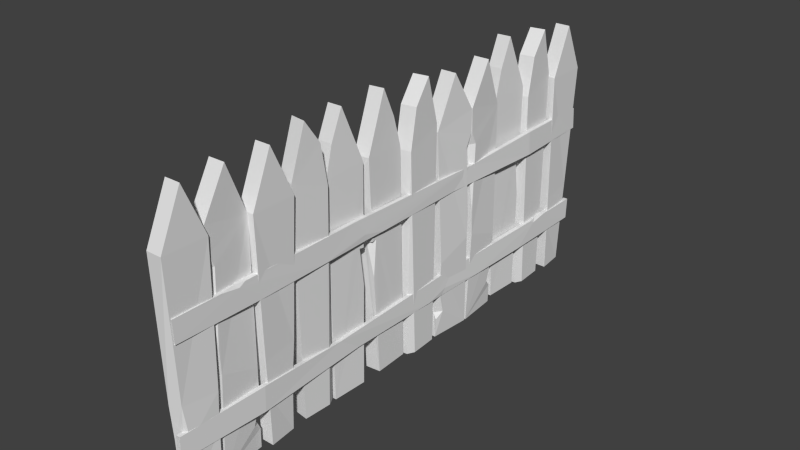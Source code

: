 # Source: fence_non_end.blend  (saved by Blender 2.78.0; exported with 4.5.12 LTS)
import bpy
from mathutils import Matrix  # noqa: F401  (used for matrix-valued properties, if any)

bpy.ops.wm.read_factory_settings(use_empty=True)
scene = bpy.context.scene
scene.name = 'Scene'

# ---- collections
col_collection_1 = bpy.data.collections.new('Collection 1'); scene.collection.children.link(col_collection_1)

# ---- world
world_world = bpy.data.worlds.new('World'); scene.world = world_world
world_world.color = (0.05088, 0.05088, 0.05088)
world_world.use_sun_shadow = False
world_world.sun_shadow_jitter_overblur = 0.0
world_world.cycles.sampling_method = 'NONE'
world_world.cycles.sample_map_resolution = 256

# ---- meshes
me_cube_002 = bpy.data.meshes.new('Cube.002')
me_cube_002.from_pydata([(0.02055, -1.309, 0.1549), (0.01752, -1.298, 0.3685), (-0.01851, -1.309, 0.1549), (-0.0215, -1.299, 0.3685), (0.004012, 3.341, 0.3714), (0.01737, 3.341, 0.3714), (-0.009813, 3.3, 0.371), (-0.008858, 3.389, 0.3707), (0.03695, 3.482, 0.3691), (0.03685, 3.3, 0.3401), (0.03453, 3.24, 0.3703), (-0.02145, 2.382, 0.1399), (0.007073, 1.644, 0.139), (0.01958, 2.382, 0.1399), (0.005742, 1.882, 0.1967), (-0.03071, 0.6804, 0.152), (-0.02927, 1.841, 0.1364), (-0.0119, 3.043, 0.1442), (0.03439, 3.043, 0.1442), (0.0009005, 1.841, 0.1364), (0.003873, 3.122, 1.38), (0.006971, 3.133, 1.144), (0.04427, 3.122, 1.38), (0.0474, 3.132, 1.144), (-0.007179, -1.272, 1.37), (-0.007179, -1.263, 1.157), (0.03601, -1.272, 1.37), (0.03601, -1.263, 1.157), (-0.02802, 2.218, 1.324), (-0.03562, 0.6685, 1.358), (-0.009221, -0.6577, 1.356), (0.01665, -0.68, 1.373), (0.001225, 0.6689, 1.358), (0.007791, 2.218, 1.324), (0.005213, 1.98, 1.154), (0.0009005, 0.8202, 1.138), (0.03439, -0.3816, 1.146), (-0.0119, -0.3817, 1.146), (-0.02927, 0.8201, 1.138), (-0.03071, 1.981, 1.154), (0.005742, 0.7787, 1.199), (0.01958, 0.2793, 1.142), (0.007073, 1.017, 1.141), (-0.02145, 0.2793, 1.142), (0.03453, -0.5786, 1.372), (0.03685, -0.6388, 1.342), (0.03695, -0.8215, 1.371), (-0.008858, -0.7277, 1.373), (-0.009813, -0.6391, 1.373), (0.01737, -0.68, 1.373), (0.004012, -0.68, 1.373), (0.005213, 0.6807, 0.152), (0.007791, 0.4432, 0.3221), (0.001225, 1.992, 0.356), (0.01665, 3.341, 0.3714), (-0.009221, 3.319, 0.3545), (-0.03562, 1.992, 0.3559), (-0.02802, 0.4428, 0.3221), (-0.0215, 3.96, 1.37), (-0.01851, 3.97, 1.157), (0.01752, 3.959, 1.37), (0.02055, 3.97, 1.157), (0.03601, 3.924, 0.1549), (0.03601, 3.933, 0.3685), (-0.007179, 3.924, 0.1549), (-0.007179, 3.933, 0.3685), (0.0474, -0.4715, 0.1423), (0.04427, -0.4611, 0.3783), (0.006971, -0.4718, 0.1423), (0.003873, -0.4613, 0.3783), (-0.1572, 0.04012, -0.2373), (-0.1643, 0.00844, 1.938), (-0.1276, 0.371, -0.2373), (-0.1454, 0.379, 1.8), (-0.00753, 0.01713, -0.2373), (-0.01457, -0.01455, 1.938), (0.00489, 0.3563, 1.8), (-0.1467, 0.1515, 2.404), (-0.1441, 0.3121, 2.178), (0.003019, 0.1286, 2.404), (0.006047, 0.2893, 2.178), (-0.1582, 0.9518, -0.2614), (-0.1896, 0.8804, 1.832), (-0.1742, 1.3, -0.2619), (-0.2061, 1.295, 1.81), (-0.009362, 0.9602, -0.2575), (-0.04069, 0.8889, 1.836), (-0.02537, 1.308, -0.2579), (-0.05724, 1.304, 1.813), (-0.2097, 1.099, 2.363), (-0.21, 1.221, 2.086), (-0.06085, 1.107, 2.368), (-0.06117, 1.229, 2.091), (-0.1043, -1.243, -0.2416), (-0.1142, -1.302, 1.874), (-0.1043, -0.9406, -0.2416), (-0.1142, -0.883, 1.871), (0.0349, -1.302, 1.874), (0.02502, -0.9406, -0.2416), (0.0349, -0.883, 1.871), (-0.1142, -1.085, 2.347), (-0.1107, -0.9146, 0.5753), (0.0349, -1.085, 2.347), (-0.1107, -1.27, 0.5765), (0.03145, -0.9146, 0.5753), (-0.1741, 1.796, -0.3173), (-0.185, 1.78, 1.783), (-0.1398, 2.215, -0.3173), (-0.1486, 2.219, 1.878), (-0.03813, 1.796, -0.3173), (-0.02821, 1.779, 1.783), (-0.003715, 2.214, -0.3173), (0.008373, 2.219, 1.878), (-0.1603, 1.984, 2.271), (-0.1316, 2.184, 0.6141), (-0.003494, 1.984, 2.271), (-0.1449, 1.818, 0.4798), (0.01829, 2.184, 0.6141), (0.004922, 1.818, 0.4798), (-0.02959, 0.3609, -0.2373), (0.00665, 0.2912, -0.2373), (0.004975, 0.3561, 1.756), (-0.03115, 0.9106, 1.064), (-0.02693, 0.9202, 0.7217), (-0.03343, 0.9584, 1.069), (-0.09432, 0.9075, 1.045), (0.0102, 2.213, 1.646), (0.01645, 2.191, 0.8492), (-0.04766, 2.209, 1.511), (0.009016, 2.156, 1.523), (-0.005323, 1.813, 0.1786), (-0.03157, 1.799, -0.1245), (-0.07162, 1.809, -0.06808), (-0.0118, 1.876, -0.05966), (-0.001109, -1.203, -0.2416), (-0.01121, -1.214, -0.2416), (0.01074, -1.247, 0.6054), (-0.1068, -0.9304, 0.2539), (0.02755, -0.9304, 0.2539), (-0.107, -1.253, 0.2543), (0.01987, -1.202, 0.2657), (-0.0189, -1.245, 0.2657), (-0.1572, 3.44, -0.3093), (-0.1643, 3.472, 1.866), (-0.1276, 3.11, -0.3093), (-0.1454, 3.102, 1.728), (-0.00753, 3.463, -0.3093), (-0.01457, 3.495, 1.866), (0.00489, 3.124, 1.728), (-0.1467, 3.329, 2.332), (-0.1441, 3.169, 2.106), (0.003019, 3.352, 2.332), (0.006047, 3.191, 2.106), (-0.1582, 3.032, -0.2626), (-0.1896, 3.103, 1.831), (-0.1742, 2.684, -0.2631), (-0.2061, 2.689, 1.808), (-0.009362, 3.023, -0.2587), (-0.04069, 3.095, 1.835), (-0.02537, 2.676, -0.2591), (-0.05724, 2.68, 1.812), (-0.2097, 2.885, 2.361), (-0.21, 2.763, 2.085), (-0.06085, 2.877, 2.367), (-0.06117, 2.755, 2.09), (-0.1043, -0.09826, -0.2416), (-0.1142, -0.03872, 1.874), (-0.1043, -0.4005, -0.2416), (-0.1142, -0.4581, 1.871), (0.0349, -0.03872, 1.874), (0.02502, -0.4005, -0.2416), (0.0349, -0.4581, 1.871), (-0.1142, -0.2564, 2.347), (-0.1107, -0.4265, 0.5753), (0.0349, -0.2564, 2.347), (-0.1107, -0.07132, 0.5765), (0.03145, -0.4265, 0.5753), (-0.1741, -0.469, -0.2486), (-0.185, -0.4524, 1.852), (-0.1398, -0.8872, -0.2486), (-0.1486, -0.8921, 1.947), (-0.03813, -0.4687, -0.2486), (-0.02821, -0.452, 1.852), (-0.003715, -0.8869, -0.2486), (0.008373, -0.8917, 1.947), (-0.1603, -0.6566, 2.339), (-0.1316, -0.8571, 0.6828), (-0.003494, -0.6562, 2.339), (-0.1449, -0.4909, 0.5485), (0.01829, -0.8569, 0.6828), (0.004922, -0.4907, 0.5485), (-0.02959, 3.12, -0.3093), (0.00665, 3.189, -0.3093), (0.004975, 3.124, 1.683), (-0.03115, 3.073, 1.063), (-0.02693, 3.063, 0.7205), (-0.03343, 3.025, 1.068), (-0.09432, 3.076, 1.044), (0.0102, -0.8853, 1.714), (0.01645, -0.8634, 0.9179), (-0.04766, -0.8817, 1.58), (0.009016, -0.8282, 1.592), (-0.005323, -0.4854, 0.2473), (-0.03157, -0.472, -0.05583), (-0.07162, -0.4813, 0.0006201), (-0.0118, -0.5485, 0.009046), (-0.001109, -0.1384, -0.2416), (-0.01121, -0.1272, -0.2416), (0.01074, -0.09361, 0.6054), (-0.1068, -0.4107, 0.2539), (0.02755, -0.4107, 0.2539), (-0.107, -0.08761, 0.2543), (0.01987, -0.1389, 0.2657), (-0.0189, -0.09592, 0.2657), (-0.1572, 1.69, -0.2924), (-0.1643, 1.722, 1.883), (-0.1276, 1.359, -0.2924), (-0.1454, 1.351, 1.745), (-0.00753, 1.713, -0.2924), (-0.01457, 1.745, 1.883), (0.00489, 1.374, 1.745), (-0.1467, 1.579, 2.349), (-0.1441, 1.418, 2.123), (0.003019, 1.602, 2.349), (0.006047, 1.441, 2.123), (-0.1582, 0.7571, -0.265), (-0.1896, 0.8284, 1.829), (-0.1742, 0.4092, -0.2654), (-0.2061, 0.4137, 1.806), (-0.009362, 0.7487, -0.261), (-0.04069, 0.82, 1.833), (-0.02537, 0.4008, -0.2614), (-0.05724, 0.4053, 1.81), (-0.2097, 0.6098, 2.359), (-0.21, 0.4882, 2.083), (-0.06085, 0.6018, 2.364), (-0.06117, 0.4802, 2.088), (-0.1043, 3.886, -0.3032), (-0.1142, 3.945, 1.812), (-0.1043, 3.583, -0.3032), (-0.1142, 3.526, 1.81), (0.0349, 3.945, 1.812), (0.02502, 3.583, -0.3032), (0.0349, 3.526, 1.81), (-0.1142, 3.728, 2.285), (-0.1107, 3.557, 0.5138), (0.0349, 3.728, 2.285), (-0.1107, 3.913, 0.5149), (0.03145, 3.557, 0.5138), (-0.1741, 2.65, -0.3173), (-0.185, 2.666, 1.783), (-0.1398, 2.232, -0.3173), (-0.1486, 2.227, 1.878), (-0.03813, 2.65, -0.3173), (-0.02821, 2.667, 1.783), (-0.003715, 2.232, -0.3173), (0.008373, 2.227, 1.878), (-0.1603, 2.462, 2.271), (-0.1316, 2.262, 0.6141), (-0.003494, 2.463, 2.271), (-0.1449, 2.628, 0.4798), (0.01829, 2.262, 0.6141), (0.004922, 2.628, 0.4798), (-0.02959, 1.37, -0.2924), (0.00665, 1.439, -0.2924), (0.004975, 1.374, 1.7), (-0.03115, 0.7983, 1.06), (-0.02693, 0.7887, 0.7182), (-0.03343, 0.7504, 1.066), (-0.09432, 0.8014, 1.041), (0.0102, 2.233, 1.646), (0.01645, 2.255, 0.8492), (-0.04766, 2.237, 1.511), (0.009016, 2.291, 1.523), (-0.005323, 2.633, 0.1786), (-0.03157, 2.647, -0.1245), (-0.07162, 2.637, -0.06808), (-0.0118, 2.57, -0.05966), (-0.001109, 3.846, -0.3032), (-0.01121, 3.857, -0.3032), (0.01074, 3.89, 0.5439), (-0.1068, 3.573, 0.1923), (0.02755, 3.573, 0.1923), (-0.107, 3.896, 0.1928), (0.01987, 3.845, 0.2042), (-0.0189, 3.888, 0.2042)], [], [(67, 1, 0, 66), (66, 0, 2, 68), (69, 3, 1, 67), (68, 2, 3, 69), (56, 6, 55, 17, 11, 16), (55, 7, 65, 64, 17), (54, 5, 8), (53, 10, 54, 4, 6, 56), (9, 8, 54), (9, 54, 10), (4, 55, 6), (16, 11, 13, 19), (15, 16, 19, 12, 51), (14, 13, 18, 9, 10, 53), (47, 50, 30), (37, 36, 27, 25), (36, 45, 46, 26, 27), (20, 21, 39, 28), (28, 39, 38, 29), (46, 31, 50, 47, 24, 26), (23, 22, 33, 34), (42, 40, 35), (35, 40, 41), (21, 23, 34, 39), (43, 41, 36, 37), (22, 20, 28, 33), (33, 28, 29, 32), (34, 33, 32, 40, 42), (40, 32, 44, 45, 36, 41), (39, 34, 42, 35, 38), (38, 35, 41, 43), (50, 48, 30), (45, 44, 31), (45, 31, 46), (32, 29, 48, 50, 31, 44), (31, 49, 46), (30, 37, 25, 24, 47), (29, 38, 43, 37, 30, 48), (51, 12, 14, 53, 52), (52, 53, 56, 57), (67, 52, 57, 69), (11, 17, 18, 13), (21, 20, 58, 59), (68, 15, 51, 66), (20, 22, 60, 58), (19, 13, 14), (23, 21, 59, 61), (12, 19, 14), (22, 23, 61, 60), (66, 51, 52, 67), (8, 63, 65, 7, 4, 54), (57, 56, 16, 15), (69, 57, 15, 68), (18, 62, 63, 8, 9), (17, 64, 62, 18), (7, 55, 4), (71, 73, 72, 70), (73, 76, 121, 119, 72), (76, 75, 74, 120, 121), (75, 71, 70, 74), (75, 76, 80, 79), (79, 80, 78, 77), (73, 71, 77, 78), (71, 75, 79, 77), (76, 73, 78, 80), (82, 84, 83, 81), (84, 88, 87, 83), (88, 86, 122, 124, 123, 85, 87), (86, 82, 81, 85, 123, 125, 122), (81, 83, 87, 85), (86, 88, 92, 91), (91, 92, 90, 89), (84, 82, 89, 90), (82, 86, 91, 89), (88, 84, 90, 92), (139, 137, 95, 93), (137, 138, 98, 95), (93, 95, 98, 134, 135), (97, 99, 102), (96, 94, 100), (94, 97, 102, 100), (138, 140, 134, 98), (99, 96, 100, 102), (96, 99, 104, 101), (94, 96, 101, 103), (116, 114, 107, 105), (114, 117, 111, 107), (117, 118, 130, 133, 131, 109, 111), (118, 116, 105, 109, 131, 132, 130), (105, 107, 111, 109), (110, 112, 115), (110, 106, 116, 118), (108, 106, 113), (106, 110, 115, 113), (112, 110, 118, 117, 127, 129, 126), (112, 108, 113, 115), (108, 112, 126, 128, 127, 117, 114), (106, 108, 114, 116), (119, 121, 120, 74, 70, 72), (124, 125, 123), (124, 122, 125), (128, 129, 127), (128, 126, 129), (132, 131, 133), (132, 133, 130), (141, 139, 93, 135), (97, 94, 103, 136), (99, 97, 136, 104), (141, 135, 134, 140), (136, 141, 140), (136, 103, 139, 141), (104, 136, 140, 138), (101, 104, 138, 137), (103, 101, 137, 139), (143, 142, 144, 145), (145, 144, 191, 193, 148), (148, 193, 192, 146, 147), (147, 146, 142, 143), (147, 151, 152, 148), (151, 149, 150, 152), (145, 150, 149, 143), (143, 149, 151, 147), (148, 152, 150, 145), (154, 153, 155, 156), (156, 155, 159, 160), (160, 159, 157, 195, 196, 194, 158), (158, 194, 197, 195, 157, 153, 154), (153, 157, 159, 155), (158, 163, 164, 160), (163, 161, 162, 164), (156, 162, 161, 154), (154, 161, 163, 158), (160, 164, 162, 156), (211, 165, 167, 209), (209, 167, 170, 210), (165, 207, 206, 170, 167), (169, 174, 171), (168, 172, 166), (166, 172, 174, 169), (210, 170, 206, 212), (171, 174, 172, 168), (168, 173, 176, 171), (166, 175, 173, 168), (188, 177, 179, 186), (186, 179, 183, 189), (189, 183, 181, 203, 205, 202, 190), (190, 202, 204, 203, 181, 177, 188), (177, 181, 183, 179), (182, 187, 184), (182, 190, 188, 178), (180, 185, 178), (178, 185, 187, 182), (184, 198, 201, 199, 189, 190, 182), (184, 187, 185, 180), (180, 186, 189, 199, 200, 198, 184), (178, 188, 186, 180), (191, 144, 142, 146, 192, 193), (196, 195, 197), (196, 197, 194), (200, 199, 201), (200, 201, 198), (204, 205, 203), (204, 202, 205), (213, 207, 165, 211), (169, 208, 175, 166), (171, 176, 208, 169), (213, 212, 206, 207), (208, 212, 213), (208, 213, 211, 175), (176, 210, 212, 208), (173, 209, 210, 176), (175, 211, 209, 173), (215, 214, 216, 217), (217, 216, 263, 265, 220), (220, 265, 264, 218, 219), (219, 218, 214, 215), (219, 223, 224, 220), (223, 221, 222, 224), (217, 222, 221, 215), (215, 221, 223, 219), (220, 224, 222, 217), (226, 225, 227, 228), (228, 227, 231, 232), (232, 231, 229, 267, 268, 266, 230), (230, 266, 269, 267, 229, 225, 226), (225, 229, 231, 227), (230, 235, 236, 232), (235, 233, 234, 236), (228, 234, 233, 226), (226, 233, 235, 230), (232, 236, 234, 228), (283, 237, 239, 281), (281, 239, 242, 282), (237, 279, 278, 242, 239), (241, 246, 243), (240, 244, 238), (238, 244, 246, 241), (282, 242, 278, 284), (243, 246, 244, 240), (240, 245, 248, 243), (238, 247, 245, 240), (260, 249, 251, 258), (258, 251, 255, 261), (261, 255, 253, 275, 277, 274, 262), (262, 274, 276, 275, 253, 249, 260), (249, 253, 255, 251), (254, 259, 256), (254, 262, 260, 250), (252, 257, 250), (250, 257, 259, 254), (256, 270, 273, 271, 261, 262, 254), (256, 259, 257, 252), (252, 258, 261, 271, 272, 270, 256), (250, 260, 258, 252), (263, 216, 214, 218, 264, 265), (268, 267, 269), (268, 269, 266), (272, 271, 273), (272, 273, 270), (276, 277, 275), (276, 274, 277), (285, 279, 237, 283), (241, 280, 247, 238), (243, 248, 280, 241), (285, 284, 278, 279), (280, 284, 285), (280, 285, 283, 247), (248, 282, 284, 280), (245, 281, 282, 248), (247, 283, 281, 245)])
_uv = me_cube_002.uv_layers.new(name='UVMap')
_uv.uv.foreach_set('vector', [0.9768, 0.9256, 0.9768, 0.9256, 0.9768, 0.9256, 0.9768, 0.9256, 0.9768, 0.9256, 0.9768, 0.9256, 0.9768, 0.9256, 0.9768, 0.9256, 0.9768, 0.9256, 0.9768, 0.9256, 0.9768, 0.9256, 0.9768, 0.9256, 0.9768, 0.9256, 0.9768, 0.9256, 0.9768, 0.9256, 0.9768, 0.9256, 0.9768, 0.9256, 0.9768, 0.9256, 0.9768, 0.9256, 0.9768, 0.9256, 0.9768, 0.9256, 0.9768, 0.9256, 0.9768, 0.9256, 0.9768, 0.9256, 0.9768, 0.9256, 0.9768, 0.9256, 0.9768, 0.9256, 0.9768, 0.9256, 0.9768, 0.9256, 0.9768, 0.9256, 0.9768, 0.9256, 0.9768, 0.9256, 0.9768, 0.9256, 0.9768, 0.9256, 0.9768, 0.9256, 0.9768, 0.9256, 0.9768, 0.9256, 0.9768, 0.9256, 0.9768, 0.9256, 0.9768, 0.9256, 0.9768, 0.9256, 0.9768, 0.9256, 0.9768, 0.9256, 0.9768, 0.9256, 0.9768, 0.9256, 0.9768, 0.9256, 0.9768, 0.9256, 0.9768, 0.9256, 0.9768, 0.9256, 0.9768, 0.9256, 0.9768, 0.9256, 0.9768, 0.9256, 0.9768, 0.9256, 0.9768, 0.9256, 0.9768, 0.9256, 0.9768, 0.9256, 0.9768, 0.9256, 0.9768, 0.9256, 0.9768, 0.9256, 0.9768, 0.9256, 0.9768, 0.9256, 0.9768, 0.9256, 0.9768, 0.9256, 0.9768, 0.9256, 0.9768, 0.9256, 0.9768, 0.9256, 0.9768, 0.9256, 0.9768, 0.9256, 0.9768, 0.9256, 0.9768, 0.9256, 0.9768, 0.9256, 0.9768, 0.9256, 0.9768, 0.9256, 0.9768, 0.9256, 0.9768, 0.9256, 0.9768, 0.9256, 0.9768, 0.9256, 0.9768, 0.9256, 0.9768, 0.9256, 0.9768, 0.9256, 0.9768, 0.9256, 0.9768, 0.9256, 0.9768, 0.9256, 0.9768, 0.9256, 0.9768, 0.9256, 0.9768, 0.9256, 0.9768, 0.9256, 0.9768, 0.9256, 0.9768, 0.9256, 0.9768, 0.9256, 0.9768, 0.9256, 0.9768, 0.9256, 0.9768, 0.9256, 0.9768, 0.9256, 0.9768, 0.9256, 0.9768, 0.9256, 0.9768, 0.9256, 0.9768, 0.9256, 0.9768, 0.9256, 0.9768, 0.9256, 0.9768, 0.9256, 0.9768, 0.9256, 0.9768, 0.9256, 0.9768, 0.9256, 0.9768, 0.9256, 0.9768, 0.9256, 0.9768, 0.9256, 0.9768, 0.9256, 0.9768, 0.9256, 0.9768, 0.9256, 0.9768, 0.9256, 0.9768, 0.9256, 0.9768, 0.9256, 0.9768, 0.9256, 0.9768, 0.9256, 0.9768, 0.9256, 0.9768, 0.9256, 0.9768, 0.9256, 0.9768, 0.9256, 0.9768, 0.9256, 0.9768, 0.9256, 0.9768, 0.9256, 0.9768, 0.9256, 0.9768, 0.9256, 0.9768, 0.9256, 0.9768, 0.9256, 0.9768, 0.9256, 0.9768, 0.9256, 0.9768, 0.9256, 0.9768, 0.9256, 0.9768, 0.9256, 0.9768, 0.9256, 0.9768, 0.9256, 0.9768, 0.9256, 0.9768, 0.9256, 0.9768, 0.9256, 0.9768, 0.9256, 0.9768, 0.9256, 0.9768, 0.9256, 0.9768, 0.9256, 0.9768, 0.9256, 0.9768, 0.9256, 0.9768, 0.9256, 0.9768, 0.9256, 0.9768, 0.9256, 0.9768, 0.9256, 0.9768, 0.9256, 0.9768, 0.9256, 0.9768, 0.9256, 0.9768, 0.9256, 0.9768, 0.9256, 0.9768, 0.9256, 0.9768, 0.9256, 0.9768, 0.9256, 0.9768, 0.9256, 0.9768, 0.9256, 0.9768, 0.9256, 0.9768, 0.9256, 0.9768, 0.9256, 0.9768, 0.9256, 0.9768, 0.9256, 0.9768, 0.9256, 0.9768, 0.9256, 0.9768, 0.9256, 0.9768, 0.9256, 0.9768, 0.9256, 0.9768, 0.9256, 0.9768, 0.9256, 0.9768, 0.9256, 0.9768, 0.9256, 0.9768, 0.9256, 0.9768, 0.9256, 0.9768, 0.9256, 0.9768, 0.9256, 0.9768, 0.9256, 0.9768, 0.9256, 0.9768, 0.9256, 0.9768, 0.9256, 0.9768, 0.9256, 0.9768, 0.9256, 0.9768, 0.9256, 0.9768, 0.9256, 0.9768, 0.9256, 0.9768, 0.9256, 0.9768, 0.9256, 0.9768, 0.9256, 0.9768, 0.9256, 0.9768, 0.9256, 0.9768, 0.9256, 0.9768, 0.9256, 0.9768, 0.9256, 0.9768, 0.9256, 0.9768, 0.9256, 0.9768, 0.9256, 0.9768, 0.9256, 0.9768, 0.9256, 0.9768, 0.9256, 0.9768, 0.9256, 0.9768, 0.9256, 0.9768, 0.9256, 0.9768, 0.9256, 0.9768, 0.9256, 0.9768, 0.9256, 0.9768, 0.9256, 0.9768, 0.9256, 0.9768, 0.9256, 0.9768, 0.9256, 0.9768, 0.9256, 0.9768, 0.9256, 0.9768, 0.9256, 0.9768, 0.9256, 0.9768, 0.9256, 0.9768, 0.9256, 0.9768, 0.9256, 0.9768, 0.9256, 0.9768, 0.9256, 0.9768, 0.9256, 0.9768, 0.9256, 0.9768, 0.9256, 0.9768, 0.9256, 0.9768, 0.9256, 0.9768, 0.9256, 0.9768, 0.9256, 0.9768, 0.9256, 0.9768, 0.9256, 0.9768, 0.9256, 0.9768, 0.9256, 0.9768, 0.9256, 0.9768, 0.9256, 0.9768, 0.9256, 0.9768, 0.9256, 0.9768, 0.9256, 0.9768, 0.9256, 0.9768, 0.9256, 0.9768, 0.9256, 0.9768, 0.9256, 0.9768, 0.9256, 0.9768, 0.9256, 0.9768, 0.9256, 0.9768, 0.9256, 0.9768, 0.9256, 0.9768, 0.9256, 0.9768, 0.9256, 0.9768, 0.9256, 0.9768, 0.9256, 0.9768, 0.9256, 0.9768, 0.9256, 0.9768, 0.9256, 0.9768, 0.9256, 0.9768, 0.9256, 0.9768, 0.9256, 0.9768, 0.9256, 0.9768, 0.9256, 0.9768, 0.9256, 0.9768, 0.9256, 0.9768, 0.9256, 0.9768, 0.9256, 0.9768, 0.9256, 0.9768, 0.9256, 0.9768, 0.9256, 0.9768, 0.9256, 0.9768, 0.9256, 0.9768, 0.9256, 0.9768, 0.9256, 0.9768, 0.9256, 0.9768, 0.9256, 0.9768, 0.9256, 0.9768, 0.9256, 0.9768, 0.9256, 0.9768, 0.9256, 0.9768, 0.9256, 0.9768, 0.9256, 0.9768, 0.9256, 0.9768, 0.9256, 0.9768, 0.9256, 0.9768, 0.9256, 0.9768, 0.9256, 0.9768, 0.9256, 0.9768, 0.9256, 0.9768, 0.9256, 0.9768, 0.9256, 0.9768, 0.9256, 0.9768, 0.9256, 0.9768, 0.9256, 0.9768, 0.9256, 0.9768, 0.9256, 0.9768, 0.9256, 0.9768, 0.9256, 0.9768, 0.9256, 0.9768, 0.9256, 0.9768, 0.9256, 0.9768, 0.9256, 0.9768, 0.9256, 0.9768, 0.9256, 0.9768, 0.9256, 0.9768, 0.9256, 0.9768, 0.9256, 0.9768, 0.9256, 0.9768, 0.9256, 0.9768, 0.9256, 0.9768, 0.9256, 0.9768, 0.9256, 0.9768, 0.9256, 0.9768, 0.9256, 0.9768, 0.9256, 0.9768, 0.9256, 0.9768, 0.9256, 0.9768, 0.9256, 0.9768, 0.9256, 0.9768, 0.9256, 0.9768, 0.9256, 0.9768, 0.9256, 0.9768, 0.9256, 0.9768, 0.9256, 0.9768, 0.9256, 0.9768, 0.9256, 0.9768, 0.9256, 0.9768, 0.9256, 0.9768, 0.9256, 0.9768, 0.9256, 0.9768, 0.9256, 0.9768, 0.9256, 0.9768, 0.9256, 0.9768, 0.9256, 0.9768, 0.9256, 0.9768, 0.9256, 0.9768, 0.9256, 0.9768, 0.9256, 0.9768, 0.9256, 0.9768, 0.9256, 0.9768, 0.9256, 0.9768, 0.9256, 0.9768, 0.9256, 0.9768, 0.9256, 0.9768, 0.9256, 0.9768, 0.9256, 0.9768, 0.9256, 0.9768, 0.9256, 0.9768, 0.9256, 0.9768, 0.9256, 0.9768, 0.9256, 0.9768, 0.9256, 0.9768, 0.9256, 0.9768, 0.9256, 0.9768, 0.9256, 0.9768, 0.9256, 0.9768, 0.9256, 0.9768, 0.9256, 0.9768, 0.9256, 0.9768, 0.9256, 0.9768, 0.9256, 0.9768, 0.9256, 0.9768, 0.9256, 0.9768, 0.9256, 0.9768, 0.9256, 0.9768, 0.9256, 0.9768, 0.9256, 0.9768, 0.9256, 0.9768, 0.9256, 0.9768, 0.9256, 0.9768, 0.9256, 0.9768, 0.9256, 0.9768, 0.9256, 0.9768, 0.9256, 0.9768, 0.9256, 0.9768, 0.9256, 0.9768, 0.9256, 0.9768, 0.9256, 0.9768, 0.9256, 0.9768, 0.9256, 0.9768, 0.9256, 0.9768, 0.9256, 0.9768, 0.9256, 0.9768, 0.9256, 0.9768, 0.9256, 0.9768, 0.9256, 0.9768, 0.9256, 0.9768, 0.9256, 0.9768, 0.9256, 0.9768, 0.9256, 0.9768, 0.9256, 0.9768, 0.9256, 0.9768, 0.9256, 0.9768, 0.9256, 0.9768, 0.9256, 0.9768, 0.9256, 0.9768, 0.9256, 0.9768, 0.9256, 0.9768, 0.9256, 0.9768, 0.9256, 0.9768, 0.9256, 0.9768, 0.9256, 0.9768, 0.9256, 0.9768, 0.9256, 0.9768, 0.9256, 0.9768, 0.9256, 0.9768, 0.9256, 0.9768, 0.9256, 0.9768, 0.9256, 0.9768, 0.9256, 0.9768, 0.9256, 0.9768, 0.9256, 0.9768, 0.9256, 0.9768, 0.9256, 0.9768, 0.9256, 0.9768, 0.9256, 0.9768, 0.9256, 0.9768, 0.9256, 0.9768, 0.9256, 0.9768, 0.9256, 0.9768, 0.9256, 0.9768, 0.9256, 0.9768, 0.9256, 0.9768, 0.9256, 0.9768, 0.9256, 0.9768, 0.9256, 0.9768, 0.9256, 0.9768, 0.9256, 0.9768, 0.9256, 0.9768, 0.9256, 0.9768, 0.9256, 0.9768, 0.9256, 0.9768, 0.9256, 0.9768, 0.9256, 0.9768, 0.9256, 0.9768, 0.9256, 0.9768, 0.9256, 0.9768, 0.9256, 0.9768, 0.9256, 0.9768, 0.9256, 0.9768, 0.9256, 0.9768, 0.9256, 0.9768, 0.9256, 0.9768, 0.9256, 0.9768, 0.9256, 0.9768, 0.9256, 0.9768, 0.9256, 0.9768, 0.9256, 0.9768, 0.9256, 0.9768, 0.9256, 0.9768, 0.9256, 0.9768, 0.9256, 0.9768, 0.9256, 0.9768, 0.9256, 0.9768, 0.9256, 0.9768, 0.9256, 0.9768, 0.9256, 0.9768, 0.9256, 0.9768, 0.9256, 0.9768, 0.9256, 0.9768, 0.9256, 0.9768, 0.9256, 0.9768, 0.9256, 0.9768, 0.9256, 0.9768, 0.9256, 0.9768, 0.9256, 0.9768, 0.9256, 0.9768, 0.9256, 0.9768, 0.9256, 0.9768, 0.9256, 0.9768, 0.9256, 0.9768, 0.9256, 0.9768, 0.9256, 0.9768, 0.9256, 0.9768, 0.9256, 0.9768, 0.9256, 0.9768, 0.9256, 0.9768, 0.9256, 0.9768, 0.9256, 0.9768, 0.9256, 0.9768, 0.9256, 0.9768, 0.9256, 0.9768, 0.9256, 0.9768, 0.9256, 0.9768, 0.9256, 0.9768, 0.9256, 0.9768, 0.9256, 0.9768, 0.9256, 0.9768, 0.9256, 0.9768, 0.9256, 0.9768, 0.9256, 0.9768, 0.9256, 0.9768, 0.9256, 0.9768, 0.9256, 0.9768, 0.9256, 0.9768, 0.9256, 0.9768, 0.9256, 0.9768, 0.9256, 0.9768, 0.9256, 0.9768, 0.9256, 0.9768, 0.9256, 0.9768, 0.9256, 0.9768, 0.9256, 0.9768, 0.9256, 0.9768, 0.9256, 0.9768, 0.9256, 0.9768, 0.9256, 0.9768, 0.9256, 0.9768, 0.9256, 0.9768, 0.9256, 0.9768, 0.9256, 0.9768, 0.9256, 0.9768, 0.9256, 0.9768, 0.9256, 0.9768, 0.9256, 0.9768, 0.9256, 0.9768, 0.9256, 0.9768, 0.9256, 0.9768, 0.9256, 0.9768, 0.9256, 0.9768, 0.9256, 0.9768, 0.9256, 0.9768, 0.9256, 0.9768, 0.9256, 0.9768, 0.9256, 0.9768, 0.9256, 0.9768, 0.9256, 0.9768, 0.9256, 0.9768, 0.9256, 0.9768, 0.9256, 0.9768, 0.9256, 0.9768, 0.9256, 0.9768, 0.9256, 0.9768, 0.9256, 0.9768, 0.9256, 0.9768, 0.9256, 0.9768, 0.9256, 0.9768, 0.9256, 0.9768, 0.9256, 0.9768, 0.9256, 0.9768, 0.9256, 0.9768, 0.9256, 0.9768, 0.9256, 0.9768, 0.9256, 0.9768, 0.9256, 0.9768, 0.9256, 0.9768, 0.9256, 0.9768, 0.9256, 0.9768, 0.9256, 0.9768, 0.9256, 0.9768, 0.9256, 0.9768, 0.9256, 0.9768, 0.9256, 0.9768, 0.9256, 0.9768, 0.9256, 0.9768, 0.9256, 0.9768, 0.9256, 0.9768, 0.9256, 0.9768, 0.9256, 0.9768, 0.9256, 0.9768, 0.9256, 0.9768, 0.9256, 0.9768, 0.9256, 0.9768, 0.9256, 0.9768, 0.9256, 0.9768, 0.9256, 0.9768, 0.9256, 0.9768, 0.9256, 0.9768, 0.9256, 0.9768, 0.9256, 0.9768, 0.9256, 0.9768, 0.9256, 0.9768, 0.9256, 0.9768, 0.9256, 0.9768, 0.9256, 0.9768, 0.9256, 0.9768, 0.9256, 0.9768, 0.9256, 0.9768, 0.9256, 0.9768, 0.9256, 0.9768, 0.9256, 0.9768, 0.9256, 0.9768, 0.9256, 0.9768, 0.9256, 0.9768, 0.9256, 0.9768, 0.9256, 0.9768, 0.9256, 0.9768, 0.9256, 0.9768, 0.9256, 0.9768, 0.9256, 0.9768, 0.9256, 0.9768, 0.9256, 0.9768, 0.9256, 0.9768, 0.9256, 0.9768, 0.9256, 0.9768, 0.9256, 0.9768, 0.9256, 0.9768, 0.9256, 0.9768, 0.9256, 0.9768, 0.9256, 0.9768, 0.9256, 0.9768, 0.9256, 0.9768, 0.9256, 0.9768, 0.9256, 0.9768, 0.9256, 0.9768, 0.9256, 0.9768, 0.9256, 0.9768, 0.9256, 0.9768, 0.9256, 0.9768, 0.9256, 0.9768, 0.9256, 0.9768, 0.9256, 0.9768, 0.9256, 0.9768, 0.9256, 0.9768, 0.9256, 0.9768, 0.9256, 0.9768, 0.9256, 0.9768, 0.9256, 0.9768, 0.9256, 0.9768, 0.9256, 0.9768, 0.9256, 0.9768, 0.9256, 0.9768, 0.9256, 0.9768, 0.9256, 0.9768, 0.9256, 0.9768, 0.9256, 0.9768, 0.9256, 0.9768, 0.9256, 0.9768, 0.9256, 0.9768, 0.9256, 0.9768, 0.9256, 0.9768, 0.9256, 0.9768, 0.9256, 0.9768, 0.9256, 0.9768, 0.9256, 0.9768, 0.9256, 0.9768, 0.9256, 0.9768, 0.9256, 0.9768, 0.9256, 0.9768, 0.9256, 0.9768, 0.9256, 0.9768, 0.9256, 0.9768, 0.9256, 0.9768, 0.9256, 0.9768, 0.9256, 0.9768, 0.9256, 0.9768, 0.9256, 0.9768, 0.9256, 0.9768, 0.9256, 0.9768, 0.9256, 0.9768, 0.9256, 0.9768, 0.9256, 0.9768, 0.9256, 0.9768, 0.9256, 0.9768, 0.9256, 0.9768, 0.9256, 0.9768, 0.9256, 0.9768, 0.9256, 0.9768, 0.9256, 0.9768, 0.9256, 0.9768, 0.9256, 0.9768, 0.9256, 0.9768, 0.9256, 0.9768, 0.9256, 0.9768, 0.9256, 0.9768, 0.9256, 0.9768, 0.9256, 0.9768, 0.9256, 0.9768, 0.9256, 0.9768, 0.9256, 0.9768, 0.9256, 0.9768, 0.9256, 0.9768, 0.9256, 0.9768, 0.9256, 0.9768, 0.9256, 0.9768, 0.9256, 0.9768, 0.9256, 0.9768, 0.9256, 0.9768, 0.9256, 0.9768, 0.9256, 0.9768, 0.9256, 0.9768, 0.9256, 0.9768, 0.9256, 0.9768, 0.9256, 0.9768, 0.9256, 0.9768, 0.9256, 0.9768, 0.9256, 0.9768, 0.9256, 0.9768, 0.9256, 0.9768, 0.9256, 0.9768, 0.9256, 0.9768, 0.9256, 0.9768, 0.9256, 0.9768, 0.9256, 0.9768, 0.9256, 0.9768, 0.9256, 0.9768, 0.9256, 0.9768, 0.9256, 0.9768, 0.9256, 0.9768, 0.9256, 0.9768, 0.9256, 0.9768, 0.9256, 0.9768, 0.9256, 0.9768, 0.9256, 0.9768, 0.9256, 0.9768, 0.9256, 0.9768, 0.9256, 0.9768, 0.9256, 0.9768, 0.9256, 0.9768, 0.9256, 0.9768, 0.9256, 0.9768, 0.9256, 0.9768, 0.9256, 0.9768, 0.9256, 0.9768, 0.9256, 0.9768, 0.9256, 0.9768, 0.9256, 0.9768, 0.9256, 0.9768, 0.9256, 0.9768, 0.9256, 0.9768, 0.9256, 0.9768, 0.9256, 0.9768, 0.9256, 0.9768, 0.9256, 0.9768, 0.9256, 0.9768, 0.9256, 0.9768, 0.9256, 0.9768, 0.9256, 0.9768, 0.9256, 0.9768, 0.9256, 0.9768, 0.9256, 0.9768, 0.9256, 0.9768, 0.9256, 0.9768, 0.9256, 0.9768, 0.9256, 0.9768, 0.9256, 0.9768, 0.9256, 0.9768, 0.9256, 0.9768, 0.9256, 0.9768, 0.9256, 0.9768, 0.9256, 0.9768, 0.9256, 0.9768, 0.9256, 0.9768, 0.9256, 0.9768, 0.9256, 0.9768, 0.9256, 0.9768, 0.9256, 0.9768, 0.9256, 0.9768, 0.9256, 0.9768, 0.9256, 0.9768, 0.9256, 0.9768, 0.9256, 0.9768, 0.9256, 0.9768, 0.9256, 0.9768, 0.9256, 0.9768, 0.9256, 0.9768, 0.9256, 0.9768, 0.9256, 0.9768, 0.9256, 0.9768, 0.9256, 0.9768, 0.9256, 0.9768, 0.9256, 0.9768, 0.9256, 0.9768, 0.9256, 0.9768, 0.9256, 0.9768, 0.9256, 0.9768, 0.9256, 0.9768, 0.9256, 0.9768, 0.9256, 0.9768, 0.9256, 0.9768, 0.9256, 0.9768, 0.9256, 0.9768, 0.9256, 0.9768, 0.9256, 0.9768, 0.9256, 0.9768, 0.9256, 0.9768, 0.9256, 0.9768, 0.9256, 0.9768, 0.9256, 0.9768, 0.9256, 0.9768, 0.9256, 0.9768, 0.9256, 0.9768, 0.9256, 0.9768, 0.9256, 0.9768, 0.9256, 0.9768, 0.9256, 0.9768, 0.9256, 0.9768, 0.9256, 0.9768, 0.9256, 0.9768, 0.9256, 0.9768, 0.9256, 0.9768, 0.9256, 0.9768, 0.9256, 0.9768, 0.9256, 0.9768, 0.9256, 0.9768, 0.9256, 0.9768, 0.9256, 0.9768, 0.9256, 0.9768, 0.9256, 0.9768, 0.9256, 0.9768, 0.9256, 0.9768, 0.9256, 0.9768, 0.9256, 0.9768, 0.9256, 0.9768, 0.9256, 0.9768, 0.9256, 0.9768, 0.9256, 0.9768, 0.9256, 0.9768, 0.9256, 0.9768, 0.9256, 0.9768, 0.9256, 0.9768, 0.9256, 0.9768, 0.9256, 0.9768, 0.9256, 0.9768, 0.9256, 0.9768, 0.9256, 0.9768, 0.9256, 0.9768, 0.9256, 0.9768, 0.9256, 0.9768, 0.9256, 0.9768, 0.9256, 0.9768, 0.9256, 0.9768, 0.9256, 0.9768, 0.9256, 0.9768, 0.9256, 0.9768, 0.9256, 0.9768, 0.9256, 0.9768, 0.9256, 0.9768, 0.9256, 0.9768, 0.9256, 0.9768, 0.9256, 0.9768, 0.9256, 0.9768, 0.9256, 0.9768, 0.9256, 0.9768, 0.9256, 0.9768, 0.9256, 0.9768, 0.9256, 0.9768, 0.9256, 0.9768, 0.9256, 0.9768, 0.9256, 0.9768, 0.9256, 0.9768, 0.9256, 0.9768, 0.9256, 0.9768, 0.9256, 0.9768, 0.9256, 0.9768, 0.9256, 0.9768, 0.9256, 0.9768, 0.9256, 0.9768, 0.9256, 0.9768, 0.9256, 0.9768, 0.9256, 0.9768, 0.9256, 0.9768, 0.9256, 0.9768, 0.9256, 0.9768, 0.9256, 0.9768, 0.9256, 0.9768, 0.9256, 0.9768, 0.9256, 0.9768, 0.9256, 0.9768, 0.9256, 0.9768, 0.9256, 0.9768, 0.9256, 0.9768, 0.9256, 0.9768, 0.9256, 0.9768, 0.9256, 0.9768, 0.9256, 0.9768, 0.9256, 0.9768, 0.9256, 0.9768, 0.9256, 0.9768, 0.9256, 0.9768, 0.9256, 0.9768, 0.9256, 0.9768, 0.9256, 0.9768, 0.9256, 0.9768, 0.9256, 0.9768, 0.9256, 0.9768, 0.9256, 0.9768, 0.9256, 0.9768, 0.9256, 0.9768, 0.9256, 0.9768, 0.9256, 0.9768, 0.9256, 0.9768, 0.9256, 0.9768, 0.9256, 0.9768, 0.9256, 0.9768, 0.9256, 0.9768, 0.9256, 0.9768, 0.9256, 0.9768, 0.9256, 0.9768, 0.9256, 0.9768, 0.9256, 0.9768, 0.9256, 0.9768, 0.9256, 0.9768, 0.9256, 0.9768, 0.9256, 0.9768, 0.9256, 0.9768, 0.9256, 0.9768, 0.9256, 0.9768, 0.9256, 0.9768, 0.9256, 0.9768, 0.9256, 0.9768, 0.9256, 0.9768, 0.9256, 0.9768, 0.9256, 0.9768, 0.9256, 0.9768, 0.9256, 0.9768, 0.9256, 0.9768, 0.9256, 0.9768, 0.9256, 0.9768, 0.9256, 0.9768, 0.9256, 0.9768, 0.9256, 0.9768, 0.9256, 0.9768, 0.9256, 0.9768, 0.9256, 0.9768, 0.9256, 0.9768, 0.9256, 0.9768, 0.9256, 0.9768, 0.9256, 0.9768, 0.9256, 0.9768, 0.9256, 0.9768, 0.9256, 0.9768, 0.9256, 0.9768, 0.9256, 0.9768, 0.9256, 0.9768, 0.9256, 0.9768, 0.9256, 0.9768, 0.9256, 0.9768, 0.9256, 0.9768, 0.9256, 0.9768, 0.9256, 0.9768, 0.9256, 0.9768, 0.9256, 0.9768, 0.9256, 0.9768, 0.9256, 0.9768, 0.9256, 0.9768, 0.9256, 0.9768, 0.9256, 0.9768, 0.9256, 0.9768, 0.9256, 0.9768, 0.9256, 0.9768, 0.9256, 0.9768, 0.9256, 0.9768, 0.9256, 0.9768, 0.9256, 0.9768, 0.9256, 0.9768, 0.9256, 0.9768, 0.9256, 0.9768, 0.9256, 0.9768, 0.9256, 0.9768, 0.9256, 0.9768, 0.9256, 0.9768, 0.9256, 0.9768, 0.9256, 0.9768, 0.9256, 0.9768, 0.9256, 0.9768, 0.9256, 0.9768, 0.9256, 0.9768, 0.9256, 0.9768, 0.9256, 0.9768, 0.9256, 0.9768, 0.9256, 0.9768, 0.9256, 0.9768, 0.9256, 0.9768, 0.9256, 0.9768, 0.9256, 0.9768, 0.9256, 0.9768, 0.9256, 0.9768, 0.9256, 0.9768, 0.9256, 0.9768, 0.9256, 0.9768, 0.9256, 0.9768, 0.9256, 0.9768, 0.9256, 0.9768, 0.9256, 0.9768, 0.9256])
me_cube_002.use_remesh_preserve_volume = False
me_cube_002.use_remesh_preserve_attributes = False
me_cube_002.use_mirror_vertex_groups = False
me_cube_002.update()

# ---- objects
ob_cube_001 = bpy.data.objects.new('Cube.001', me_cube_002)

# ---- transforms, parenting, visibility, modifiers, constraints
ob_cube_001.location = (0.0, 0.0, 0.0)
ob_cube_001.scale = (0.4981, 0.4981, 0.4981)
ob_cube_001.lineart.crease_threshold = 0.0

# ---- collection membership
col_collection_1.objects.link(ob_cube_001)

# ---- scene / render settings (as saved in the file)
scene.frame_start = 1; scene.frame_end = 250; scene.frame_set(1)
scene.render.engine = 'BLENDER_EEVEE_NEXT'
scene.render.resolution_percentage = 50
scene.render.dither_intensity = 0.0
scene.cycles.use_denoising = False
scene.cycles.samples = 10
scene.cycles.sampling_pattern = 'TABULATED_SOBOL'
scene.cycles.light_sampling_threshold = 0.0
scene.cycles.use_adaptive_sampling = False
scene.cycles.use_light_tree = False
scene.cycles.blur_glossy = 0.0
scene.cycles.pixel_filter_type = 'GAUSSIAN'
scene.cycles.sample_clamp_indirect = 0.0
scene.view_settings.view_transform = 'Standard'
bpy.context.view_layer.update()

# ---- added for rendering (the .blend has no active camera and no usable light): camera, sun
cam_auto = bpy.data.cameras.new('AutoCamera')
cam_auto.lens = 50.0
cam_auto.sensor_width = 36.0
cam_auto.clip_end = 1000.0
ob_auto_camera = bpy.data.objects.new('AutoCamera', cam_auto)
scene.collection.objects.link(ob_auto_camera)
ob_auto_camera.location = (2.69928, -2.62498, 2.71167)
ob_auto_camera.rotation_euler = (1.09748, -7.21219e-08, 0.694738)
scene.camera = ob_auto_camera
light_auto_sun = bpy.data.lights.new('AutoSun', 'SUN')
light_auto_sun.energy = 3.0
light_auto_sun.angle = 0.0523599
ob_auto_sun = bpy.data.objects.new('AutoSun', light_auto_sun)
scene.collection.objects.link(ob_auto_sun)
ob_auto_sun.rotation_euler = (0.872665, 0.174533, 0.523599)
bpy.context.view_layer.update()
